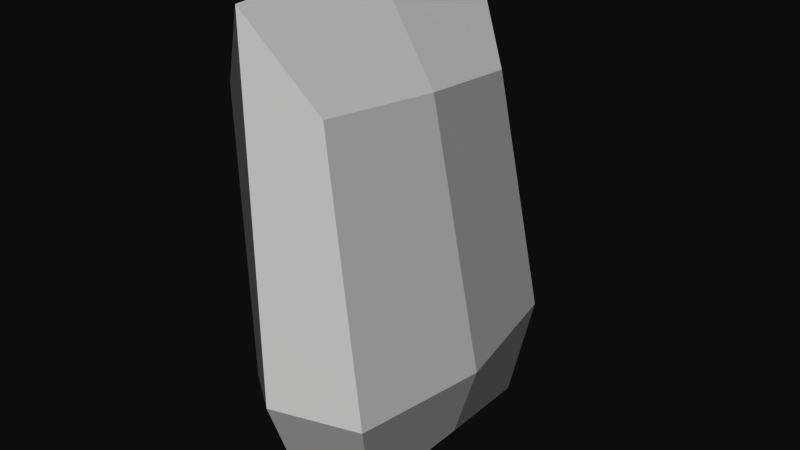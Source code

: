 # Source: Chips.blend  (saved by Blender 2.79.0; exported with 4.5.12 LTS)
import bpy
from mathutils import Matrix  # noqa: F401  (used for matrix-valued properties, if any)

bpy.ops.wm.read_factory_settings(use_empty=True)
scene = bpy.context.scene
scene.name = 'Scene'

# ---- collections
col_collection_1 = bpy.data.collections.new('Collection 1'); scene.collection.children.link(col_collection_1)

# ---- materials (node trees are filled in below, after node groups)
mat_material = bpy.data.materials.new('Material')
mat_material.alpha_threshold = 0.0
mat_material.use_transparent_shadow = False
mat_material.specular_color = (0.8, 0.8, 0.8)
mat_material.roughness = 0.5

# ---- material node trees

# ---- world
world_world = bpy.data.worlds.new('World'); scene.world = world_world
world_world.color = (0.05088, 0.05088, 0.05088)
world_world.use_sun_shadow = False
world_world.sun_shadow_jitter_overblur = 0.0
world_world.cycles.sampling_method = 'MANUAL'

# ---- meshes
me_cube = bpy.data.meshes.new('Cube')
me_cube.from_pydata([(0.1179, 0.5097, 1.689), (0.2409, 0.5, 0.1101), (0.06071, -0.5295, 1.763), (0.2409, -0.5, 0.1101), (-0.3639, 0.5097, 1.729), (-0.2409, 0.5, 0.1101), (-0.4258, -0.5327, 1.795), (-0.2409, -0.5, 0.1101), (-0.2937, -4.204e-09, 0.1756), (1.863e-09, 0.6096, 0.0), (0.2937, 0.6096, 0.5526), (-0.2937, -0.6096, 0.5324), (0.2937, -0.6096, 0.5209), (-0.2937, 0.6096, 0.5511), (-0.2315, -0.6522, 2.164), (0.1416, 0.01178, 1.734), (-1.863e-09, -0.6096, 0.0), (-0.4457, 0.01178, 1.734), (-0.1361, 0.6323, 2.177), (0.2937, -2.19e-08, 0.1756), (-0.2164, 0.06648, 2.208), (5.588e-09, -0.8395, 0.6349), (-0.4044, -9.792e-09, 0.5414), (-9.313e-10, -2.562e-08, 0.08096), (0.4044, -1.072e-08, 0.5369), (5.588e-09, 0.8395, 0.6278)], [], [(0, 18, 20, 15), (18, 4, 17, 20), (20, 17, 6, 14), (15, 20, 14, 2), (3, 12, 21, 16), (12, 2, 14, 21), (21, 14, 6, 11), (16, 21, 11, 7), (7, 11, 22, 8), (11, 6, 17, 22), (22, 17, 4, 13), (8, 22, 13, 5), (5, 9, 23, 8), (9, 1, 19, 23), (23, 19, 3, 16), (8, 23, 16, 7), (1, 10, 24, 19), (10, 0, 15, 24), (24, 15, 2, 12), (19, 24, 12, 3), (5, 13, 25, 9), (13, 4, 18, 25), (25, 18, 0, 10), (9, 25, 10, 1)])
me_cube.polygons.foreach_set('use_smooth', [True] * 24)
_k = set([(0, 10), (0, 15), (0, 18), (1, 9), (1, 10), (1, 19), (2, 12), (2, 14), (2, 15), (3, 12), (3, 16), (3, 19), (4, 13), (4, 17), (4, 18), (5, 8), (5, 9), (5, 13), (6, 11), (6, 14), (6, 17), (7, 8), (7, 11), (7, 16), (8, 22), (8, 23), (9, 23), (9, 25), (10, 24), (10, 25), (11, 21), (11, 22), (12, 21), (12, 24), (13, 22), (13, 25), (14, 20), (14, 21), (15, 20), (15, 24), (16, 21), (16, 23), (17, 20), (17, 22), (18, 20), (18, 25), (19, 23), (19, 24)])
me_cube.attributes.new('sharp_edge', 'BOOLEAN', 'EDGE').data.foreach_set('value', [ (min(e.vertices), max(e.vertices)) in _k for e in me_cube.edges])
_uv = me_cube.uv_layers.new(name='UVMap')
_uv.uv.foreach_set('vector', [0.6104, 0.1813, 0.578, 0.04148, 0.7316, 0.0293, 0.7451, 0.1709, 0.4215, 0.04047, 0.3871, 0.15, 0.252, 0.1456, 0.268, 0.02941, 0.268, 0.02941, 0.252, 0.1456, 0.1047, 0.1303, 0.07334, 0.04026, 0.7451, 0.1709, 0.7316, 0.0293, 0.9262, 0.03982, 0.892, 0.1593, 0.8847, 0.5989, 0.9137, 0.4946, 0.9773, 0.45, 0.9156, 0.6153, 0.9137, 0.4946, 0.892, 0.1593, 0.9262, 0.03982, 0.9773, 0.45, 0.02273, 0.4508, 0.07334, 0.04026, 0.1047, 0.1303, 0.08372, 0.4671, 0.08462, 0.6177, 0.02273, 0.4508, 0.08372, 0.4671, 0.1134, 0.58, 0.1134, 0.58, 0.08372, 0.4671, 0.2483, 0.4607, 0.2486, 0.5609, 0.08372, 0.4671, 0.1047, 0.1303, 0.252, 0.1456, 0.2483, 0.4607, 0.2483, 0.4607, 0.252, 0.1456, 0.3871, 0.15, 0.4138, 0.4621, 0.2486, 0.5609, 0.2483, 0.4607, 0.4138, 0.4621, 0.3841, 0.58, 0.642, 0.9576, 0.5892, 0.9838, 0.5909, 0.8219, 0.6569, 0.8255, 0.5892, 0.9838, 0.5195, 0.951, 0.5075, 0.8174, 0.5909, 0.8219, 0.5909, 0.8219, 0.5075, 0.8174, 0.5343, 0.686, 0.6073, 0.6608, 0.6569, 0.8255, 0.5909, 0.8219, 0.6073, 0.6608, 0.6569, 0.6926, 0.614, 0.5989, 0.5836, 0.4864, 0.7481, 0.4961, 0.749, 0.5846, 0.5836, 0.4864, 0.6104, 0.1813, 0.7451, 0.1709, 0.7481, 0.4961, 0.7481, 0.4961, 0.7451, 0.1709, 0.892, 0.1593, 0.9137, 0.4946, 0.749, 0.5846, 0.7481, 0.4961, 0.9137, 0.4946, 0.8847, 0.5989, 0.3841, 0.58, 0.4138, 0.4621, 0.4773, 0.4526, 0.4147, 0.6177, 0.4138, 0.4621, 0.3871, 0.15, 0.4215, 0.04047, 0.4773, 0.4526, 0.5227, 0.4518, 0.578, 0.04148, 0.6104, 0.1813, 0.5836, 0.4864, 0.5856, 0.6153, 0.5227, 0.4518, 0.5836, 0.4864, 0.614, 0.5989])
me_cube.materials.append(mat_material)
me_cube.use_remesh_preserve_volume = False
me_cube.use_remesh_preserve_attributes = False
me_cube.use_mirror_vertex_groups = False
me_cube.update()
me_cube.normals_split_custom_set([tuple(v) for v in zip(*[iter([0.8429, -0.006549, 0.5381, 0.8429, -0.006549, 0.5381, 0.8429, -0.006549, 0.5381, 0.8429, -0.006549, 0.5381, -0.8968, 0.151, 0.416, -0.8968, 0.151, 0.416, -0.8968, 0.151, 0.416, -0.8968, 0.151, 0.416, -0.8933, 0.002839, 0.4494, -0.8933, 0.002839, 0.4494, -0.8933, 0.002839, 0.4494, -0.8933, 0.002839, 0.4494, 0.8032, -0.06803, 0.5918, 0.8032, -0.06803, 0.5918, 0.8032, -0.06803, 0.5918, 0.8032, -0.06803, 0.5918, 0.5118, -0.8092, -0.2886, 0.5118, -0.8092, -0.2886, 0.5118, -0.8092, -0.2886, 0.5118, -0.8092, -0.2886, 0.6174, -0.7664, 0.1774, 0.6174, -0.7664, 0.1774, 0.6174, -0.7664, 0.1774, 0.6174, -0.7664, 0.1774, -0.5829, -0.8126, 0.0009631, -0.5829, -0.8126, 0.0009631, -0.5829, -0.8126, 0.0009631, -0.5829, -0.8126, 0.0009631, -0.5168, -0.8073, -0.2851, -0.5168, -0.8073, -0.2851, -0.5168, -0.8073, -0.2851, -0.5168, -0.8073, -0.2851, -0.9674, -0.1279, -0.2186, -0.9674, -0.1279, -0.2186, -0.9674, -0.1279, -0.2186, -0.9674, -0.1279, -0.2186, -0.9912, -0.1152, -0.06585, -0.9912, -0.1152, -0.06585, -0.9912, -0.1152, -0.06585, -0.9912, -0.1152, -0.06585, -0.9844, 0.1714, -0.03995, -0.9844, 0.1714, -0.03995, -0.9844, 0.1714, -0.03995, -0.9844, 0.1714, -0.03995, -0.9679, 0.1319, -0.2141, -0.9679, 0.1319, -0.2141, -0.9679, 0.1319, -0.2141, -0.9679, 0.1319, -0.2141, -0.3362, -0.1075, -0.9356, -0.3362, -0.1075, -0.9356, -0.3362, -0.1075, -0.9356, -0.3362, -0.1075, -0.9356, 0.3362, -0.1075, -0.9356, 0.3362, -0.1075, -0.9356, 0.3362, -0.1075, -0.9356, 0.3362, -0.1075, -0.9356, 0.3362, 0.1075, -0.9356, 0.3362, 0.1075, -0.9356, 0.3362, 0.1075, -0.9356, 0.3362, 0.1075, -0.9356, -0.3362, 0.1075, -0.9356, -0.3362, 0.1075, -0.9356, -0.3362, 0.1075, -0.9356, -0.3362, 0.1075, -0.9356, 0.9675, 0.133, -0.215, 0.9675, 0.133, -0.215, 0.9675, 0.133, -0.215, 0.9675, 0.133, -0.215, 0.9744, 0.1232, 0.1878, 0.9744, 0.1232, 0.1878, 0.9744, 0.1232, 0.1878, 0.9744, 0.1232, 0.1878, 0.9664, -0.1587, 0.2024, 0.9664, -0.1587, 0.2024, 0.9664, -0.1587, 0.2024, 0.9664, -0.1587, 0.2024, 0.9667, -0.1262, -0.2227, 0.9667, -0.1262, -0.2227, 0.9667, -0.1262, -0.2227, 0.9667, -0.1262, -0.2227, -0.527, 0.8021, -0.2808, -0.527, 0.8021, -0.2808, -0.527, 0.8021, -0.2808, -0.527, 0.8021, -0.2808, -0.5908, 0.8055, 0.04601, -0.5908, 0.8055, 0.04601, -0.5908, 0.8055, 0.04601, -0.5908, 0.8055, 0.04601, 0.6454, 0.7468, 0.1603, 0.6454, 0.7468, 0.1603, 0.6454, 0.7468, 0.1603, 0.6454, 0.7468, 0.1603, 0.5276, 0.8019, -0.2804, 0.5276, 0.8019, -0.2804, 0.5276, 0.8019, -0.2804, 0.5276, 0.8019, -0.2804])] * 3)])

# ---- objects
ob_body = bpy.data.objects.new('Body', me_cube)

# ---- transforms, parenting, visibility, modifiers, constraints
ob_body.location = (0.0, 0.0, 0.0)
ob_body.rotation_euler = (-1.629e-07, 0.0, 0.0)
ob_body.color = (0.8, 0.8, 0.8, 1.0)
ob_body.lineart.crease_threshold = 0.0

# ---- collection membership
col_collection_1.objects.link(ob_body)

# ---- scene / render settings (as saved in the file)
scene.frame_start = 1; scene.frame_end = 250; scene.frame_set(1)
scene.render.engine = 'BLENDER_EEVEE_NEXT'
scene.render.resolution_percentage = 50
scene.render.dither_intensity = 0.0
scene.cycles.use_denoising = False
scene.cycles.samples = 128
scene.cycles.sampling_pattern = 'TABULATED_SOBOL'
scene.cycles.use_adaptive_sampling = False
scene.cycles.use_light_tree = False
scene.cycles.blur_glossy = 0.0
scene.cycles.sample_clamp_indirect = 0.0
scene.view_settings.view_transform = 'Raw'
bpy.context.view_layer.update()

# ---- added for rendering (the .blend has no active camera and no usable light): camera, sun
cam_auto = bpy.data.cameras.new('AutoCamera')
cam_auto.lens = 50.0
cam_auto.sensor_width = 36.0
cam_auto.clip_end = 1000.0
ob_auto_camera = bpy.data.objects.new('AutoCamera', cam_auto)
scene.collection.objects.link(ob_auto_camera)
ob_auto_camera.location = (2.66334, -3.22079, 3.25098)
ob_auto_camera.rotation_euler = (1.09748, -7.21219e-08, 0.694738)
scene.camera = ob_auto_camera
light_auto_sun = bpy.data.lights.new('AutoSun', 'SUN')
light_auto_sun.energy = 3.0
light_auto_sun.angle = 0.0523599
ob_auto_sun = bpy.data.objects.new('AutoSun', light_auto_sun)
scene.collection.objects.link(ob_auto_sun)
ob_auto_sun.rotation_euler = (0.872665, 0.174533, 0.523599)
bpy.context.view_layer.update()
